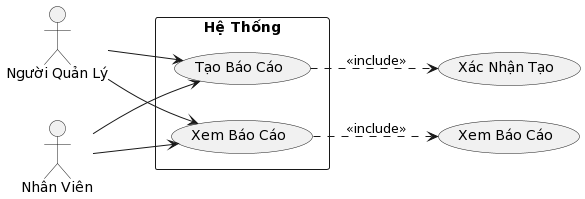

The diagram above was rendered by PlantUML. Its source (embedded in the PNG):
@startuml
left to right direction
actor "Người Quản Lý" as manager
actor "Nhân Viên" as employee
rectangle "Hệ Thống" {
  usecase "Tạo Báo Cáo" as createReport
  usecase "Xem Báo Cáo" as viewReport
}

manager --> createReport 
manager --> viewReport
employee --> createReport 
employee --> viewReport

createReport ..> (Xác Nhận Tạo) : <<include>>
viewReport ..> (Xem Báo Cáo) : <<include>>
@enduml